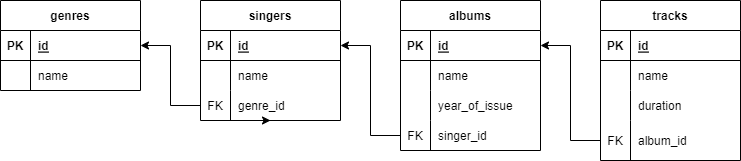

The diagram above was exported from draw.io. Its source (the exported page's mxGraphModel, read from the mxfile embedded in the PNG):
<mxGraphModel dx="1550" dy="827" grid="1" gridSize="10" guides="1" tooltips="1" connect="1" arrows="1" fold="1" page="1" pageScale="1" pageWidth="827" pageHeight="1169" math="0" shadow="0">
  <root>
    <mxCell id="0" />
    <mxCell id="1" parent="0" />
    <mxCell id="-hTt_GBH1G8q1MJ8pJ2l-1" value="genres" style="shape=table;startSize=30;container=1;collapsible=1;childLayout=tableLayout;fixedRows=1;rowLines=0;fontStyle=1;align=center;resizeLast=1;" vertex="1" parent="1">
      <mxGeometry x="40" y="240" width="140" height="90" as="geometry" />
    </mxCell>
    <mxCell id="-hTt_GBH1G8q1MJ8pJ2l-2" value="" style="shape=tableRow;horizontal=0;startSize=0;swimlaneHead=0;swimlaneBody=0;fillColor=none;collapsible=0;dropTarget=0;points=[[0,0.5],[1,0.5]];portConstraint=eastwest;top=0;left=0;right=0;bottom=1;" vertex="1" parent="-hTt_GBH1G8q1MJ8pJ2l-1">
      <mxGeometry y="30" width="140" height="30" as="geometry" />
    </mxCell>
    <mxCell id="-hTt_GBH1G8q1MJ8pJ2l-3" value="PK" style="shape=partialRectangle;connectable=0;fillColor=none;top=0;left=0;bottom=0;right=0;fontStyle=1;overflow=hidden;" vertex="1" parent="-hTt_GBH1G8q1MJ8pJ2l-2">
      <mxGeometry width="30" height="30" as="geometry">
        <mxRectangle width="30" height="30" as="alternateBounds" />
      </mxGeometry>
    </mxCell>
    <mxCell id="-hTt_GBH1G8q1MJ8pJ2l-4" value="id" style="shape=partialRectangle;connectable=0;fillColor=none;top=0;left=0;bottom=0;right=0;align=left;spacingLeft=6;fontStyle=5;overflow=hidden;" vertex="1" parent="-hTt_GBH1G8q1MJ8pJ2l-2">
      <mxGeometry x="30" width="110" height="30" as="geometry">
        <mxRectangle width="110" height="30" as="alternateBounds" />
      </mxGeometry>
    </mxCell>
    <mxCell id="-hTt_GBH1G8q1MJ8pJ2l-5" value="" style="shape=tableRow;horizontal=0;startSize=0;swimlaneHead=0;swimlaneBody=0;fillColor=none;collapsible=0;dropTarget=0;points=[[0,0.5],[1,0.5]];portConstraint=eastwest;top=0;left=0;right=0;bottom=0;" vertex="1" parent="-hTt_GBH1G8q1MJ8pJ2l-1">
      <mxGeometry y="60" width="140" height="30" as="geometry" />
    </mxCell>
    <mxCell id="-hTt_GBH1G8q1MJ8pJ2l-6" value="" style="shape=partialRectangle;connectable=0;fillColor=none;top=0;left=0;bottom=0;right=0;editable=1;overflow=hidden;" vertex="1" parent="-hTt_GBH1G8q1MJ8pJ2l-5">
      <mxGeometry width="30" height="30" as="geometry">
        <mxRectangle width="30" height="30" as="alternateBounds" />
      </mxGeometry>
    </mxCell>
    <mxCell id="-hTt_GBH1G8q1MJ8pJ2l-7" value="name" style="shape=partialRectangle;connectable=0;fillColor=none;top=0;left=0;bottom=0;right=0;align=left;spacingLeft=6;overflow=hidden;" vertex="1" parent="-hTt_GBH1G8q1MJ8pJ2l-5">
      <mxGeometry x="30" width="110" height="30" as="geometry">
        <mxRectangle width="110" height="30" as="alternateBounds" />
      </mxGeometry>
    </mxCell>
    <mxCell id="-hTt_GBH1G8q1MJ8pJ2l-14" value="singers" style="shape=table;startSize=30;container=1;collapsible=1;childLayout=tableLayout;fixedRows=1;rowLines=0;fontStyle=1;align=center;resizeLast=1;" vertex="1" parent="1">
      <mxGeometry x="240" y="240" width="140" height="120" as="geometry" />
    </mxCell>
    <mxCell id="-hTt_GBH1G8q1MJ8pJ2l-15" value="" style="shape=tableRow;horizontal=0;startSize=0;swimlaneHead=0;swimlaneBody=0;fillColor=none;collapsible=0;dropTarget=0;points=[[0,0.5],[1,0.5]];portConstraint=eastwest;top=0;left=0;right=0;bottom=1;" vertex="1" parent="-hTt_GBH1G8q1MJ8pJ2l-14">
      <mxGeometry y="30" width="140" height="30" as="geometry" />
    </mxCell>
    <mxCell id="-hTt_GBH1G8q1MJ8pJ2l-16" value="PK" style="shape=partialRectangle;connectable=0;fillColor=none;top=0;left=0;bottom=0;right=0;fontStyle=1;overflow=hidden;" vertex="1" parent="-hTt_GBH1G8q1MJ8pJ2l-15">
      <mxGeometry width="30" height="30" as="geometry">
        <mxRectangle width="30" height="30" as="alternateBounds" />
      </mxGeometry>
    </mxCell>
    <mxCell id="-hTt_GBH1G8q1MJ8pJ2l-17" value="id" style="shape=partialRectangle;connectable=0;fillColor=none;top=0;left=0;bottom=0;right=0;align=left;spacingLeft=6;fontStyle=5;overflow=hidden;" vertex="1" parent="-hTt_GBH1G8q1MJ8pJ2l-15">
      <mxGeometry x="30" width="110" height="30" as="geometry">
        <mxRectangle width="110" height="30" as="alternateBounds" />
      </mxGeometry>
    </mxCell>
    <mxCell id="-hTt_GBH1G8q1MJ8pJ2l-18" value="" style="shape=tableRow;horizontal=0;startSize=0;swimlaneHead=0;swimlaneBody=0;fillColor=none;collapsible=0;dropTarget=0;points=[[0,0.5],[1,0.5]];portConstraint=eastwest;top=0;left=0;right=0;bottom=0;" vertex="1" parent="-hTt_GBH1G8q1MJ8pJ2l-14">
      <mxGeometry y="60" width="140" height="30" as="geometry" />
    </mxCell>
    <mxCell id="-hTt_GBH1G8q1MJ8pJ2l-19" value="" style="shape=partialRectangle;connectable=0;fillColor=none;top=0;left=0;bottom=0;right=0;editable=1;overflow=hidden;" vertex="1" parent="-hTt_GBH1G8q1MJ8pJ2l-18">
      <mxGeometry width="30" height="30" as="geometry">
        <mxRectangle width="30" height="30" as="alternateBounds" />
      </mxGeometry>
    </mxCell>
    <mxCell id="-hTt_GBH1G8q1MJ8pJ2l-20" value="name" style="shape=partialRectangle;connectable=0;fillColor=none;top=0;left=0;bottom=0;right=0;align=left;spacingLeft=6;overflow=hidden;" vertex="1" parent="-hTt_GBH1G8q1MJ8pJ2l-18">
      <mxGeometry x="30" width="110" height="30" as="geometry">
        <mxRectangle width="110" height="30" as="alternateBounds" />
      </mxGeometry>
    </mxCell>
    <mxCell id="-hTt_GBH1G8q1MJ8pJ2l-21" value="" style="shape=tableRow;horizontal=0;startSize=0;swimlaneHead=0;swimlaneBody=0;fillColor=none;collapsible=0;dropTarget=0;points=[[0,0.5],[1,0.5]];portConstraint=eastwest;top=0;left=0;right=0;bottom=0;" vertex="1" parent="-hTt_GBH1G8q1MJ8pJ2l-14">
      <mxGeometry y="90" width="140" height="30" as="geometry" />
    </mxCell>
    <mxCell id="-hTt_GBH1G8q1MJ8pJ2l-22" value="FK" style="shape=partialRectangle;connectable=0;fillColor=none;top=0;left=0;bottom=0;right=0;editable=1;overflow=hidden;" vertex="1" parent="-hTt_GBH1G8q1MJ8pJ2l-21">
      <mxGeometry width="30" height="30" as="geometry">
        <mxRectangle width="30" height="30" as="alternateBounds" />
      </mxGeometry>
    </mxCell>
    <mxCell id="-hTt_GBH1G8q1MJ8pJ2l-23" value="genre_id" style="shape=partialRectangle;connectable=0;fillColor=none;top=0;left=0;bottom=0;right=0;align=left;spacingLeft=6;overflow=hidden;" vertex="1" parent="-hTt_GBH1G8q1MJ8pJ2l-21">
      <mxGeometry x="30" width="110" height="30" as="geometry">
        <mxRectangle width="110" height="30" as="alternateBounds" />
      </mxGeometry>
    </mxCell>
    <mxCell id="-hTt_GBH1G8q1MJ8pJ2l-53" style="edgeStyle=orthogonalEdgeStyle;rounded=0;orthogonalLoop=1;jettySize=auto;html=1;entryX=0.5;entryY=1;entryDx=0;entryDy=0;entryPerimeter=0;" edge="1" parent="-hTt_GBH1G8q1MJ8pJ2l-14" target="-hTt_GBH1G8q1MJ8pJ2l-21">
      <mxGeometry relative="1" as="geometry">
        <mxPoint x="60" y="120" as="sourcePoint" />
      </mxGeometry>
    </mxCell>
    <mxCell id="-hTt_GBH1G8q1MJ8pJ2l-27" value="albums" style="shape=table;startSize=30;container=1;collapsible=1;childLayout=tableLayout;fixedRows=1;rowLines=0;fontStyle=1;align=center;resizeLast=1;" vertex="1" parent="1">
      <mxGeometry x="440" y="240" width="140" height="150" as="geometry" />
    </mxCell>
    <mxCell id="-hTt_GBH1G8q1MJ8pJ2l-28" value="" style="shape=tableRow;horizontal=0;startSize=0;swimlaneHead=0;swimlaneBody=0;fillColor=none;collapsible=0;dropTarget=0;points=[[0,0.5],[1,0.5]];portConstraint=eastwest;top=0;left=0;right=0;bottom=1;" vertex="1" parent="-hTt_GBH1G8q1MJ8pJ2l-27">
      <mxGeometry y="30" width="140" height="30" as="geometry" />
    </mxCell>
    <mxCell id="-hTt_GBH1G8q1MJ8pJ2l-29" value="PK" style="shape=partialRectangle;connectable=0;fillColor=none;top=0;left=0;bottom=0;right=0;fontStyle=1;overflow=hidden;" vertex="1" parent="-hTt_GBH1G8q1MJ8pJ2l-28">
      <mxGeometry width="30" height="30" as="geometry">
        <mxRectangle width="30" height="30" as="alternateBounds" />
      </mxGeometry>
    </mxCell>
    <mxCell id="-hTt_GBH1G8q1MJ8pJ2l-30" value="id" style="shape=partialRectangle;connectable=0;fillColor=none;top=0;left=0;bottom=0;right=0;align=left;spacingLeft=6;fontStyle=5;overflow=hidden;" vertex="1" parent="-hTt_GBH1G8q1MJ8pJ2l-28">
      <mxGeometry x="30" width="110" height="30" as="geometry">
        <mxRectangle width="110" height="30" as="alternateBounds" />
      </mxGeometry>
    </mxCell>
    <mxCell id="-hTt_GBH1G8q1MJ8pJ2l-31" value="" style="shape=tableRow;horizontal=0;startSize=0;swimlaneHead=0;swimlaneBody=0;fillColor=none;collapsible=0;dropTarget=0;points=[[0,0.5],[1,0.5]];portConstraint=eastwest;top=0;left=0;right=0;bottom=0;" vertex="1" parent="-hTt_GBH1G8q1MJ8pJ2l-27">
      <mxGeometry y="60" width="140" height="30" as="geometry" />
    </mxCell>
    <mxCell id="-hTt_GBH1G8q1MJ8pJ2l-32" value="" style="shape=partialRectangle;connectable=0;fillColor=none;top=0;left=0;bottom=0;right=0;editable=1;overflow=hidden;" vertex="1" parent="-hTt_GBH1G8q1MJ8pJ2l-31">
      <mxGeometry width="30" height="30" as="geometry">
        <mxRectangle width="30" height="30" as="alternateBounds" />
      </mxGeometry>
    </mxCell>
    <mxCell id="-hTt_GBH1G8q1MJ8pJ2l-33" value="name" style="shape=partialRectangle;connectable=0;fillColor=none;top=0;left=0;bottom=0;right=0;align=left;spacingLeft=6;overflow=hidden;" vertex="1" parent="-hTt_GBH1G8q1MJ8pJ2l-31">
      <mxGeometry x="30" width="110" height="30" as="geometry">
        <mxRectangle width="110" height="30" as="alternateBounds" />
      </mxGeometry>
    </mxCell>
    <mxCell id="-hTt_GBH1G8q1MJ8pJ2l-34" value="" style="shape=tableRow;horizontal=0;startSize=0;swimlaneHead=0;swimlaneBody=0;fillColor=none;collapsible=0;dropTarget=0;points=[[0,0.5],[1,0.5]];portConstraint=eastwest;top=0;left=0;right=0;bottom=0;" vertex="1" parent="-hTt_GBH1G8q1MJ8pJ2l-27">
      <mxGeometry y="90" width="140" height="30" as="geometry" />
    </mxCell>
    <mxCell id="-hTt_GBH1G8q1MJ8pJ2l-35" value="" style="shape=partialRectangle;connectable=0;fillColor=none;top=0;left=0;bottom=0;right=0;editable=1;overflow=hidden;" vertex="1" parent="-hTt_GBH1G8q1MJ8pJ2l-34">
      <mxGeometry width="30" height="30" as="geometry">
        <mxRectangle width="30" height="30" as="alternateBounds" />
      </mxGeometry>
    </mxCell>
    <mxCell id="-hTt_GBH1G8q1MJ8pJ2l-36" value="year_of_issue" style="shape=partialRectangle;connectable=0;fillColor=none;top=0;left=0;bottom=0;right=0;align=left;spacingLeft=6;overflow=hidden;" vertex="1" parent="-hTt_GBH1G8q1MJ8pJ2l-34">
      <mxGeometry x="30" width="110" height="30" as="geometry">
        <mxRectangle width="110" height="30" as="alternateBounds" />
      </mxGeometry>
    </mxCell>
    <mxCell id="-hTt_GBH1G8q1MJ8pJ2l-37" value="" style="shape=tableRow;horizontal=0;startSize=0;swimlaneHead=0;swimlaneBody=0;fillColor=none;collapsible=0;dropTarget=0;points=[[0,0.5],[1,0.5]];portConstraint=eastwest;top=0;left=0;right=0;bottom=0;" vertex="1" parent="-hTt_GBH1G8q1MJ8pJ2l-27">
      <mxGeometry y="120" width="140" height="30" as="geometry" />
    </mxCell>
    <mxCell id="-hTt_GBH1G8q1MJ8pJ2l-38" value="FK" style="shape=partialRectangle;connectable=0;fillColor=none;top=0;left=0;bottom=0;right=0;editable=1;overflow=hidden;" vertex="1" parent="-hTt_GBH1G8q1MJ8pJ2l-37">
      <mxGeometry width="30" height="30" as="geometry">
        <mxRectangle width="30" height="30" as="alternateBounds" />
      </mxGeometry>
    </mxCell>
    <mxCell id="-hTt_GBH1G8q1MJ8pJ2l-39" value="singer_id" style="shape=partialRectangle;connectable=0;fillColor=none;top=0;left=0;bottom=0;right=0;align=left;spacingLeft=6;overflow=hidden;" vertex="1" parent="-hTt_GBH1G8q1MJ8pJ2l-37">
      <mxGeometry x="30" width="110" height="30" as="geometry">
        <mxRectangle width="110" height="30" as="alternateBounds" />
      </mxGeometry>
    </mxCell>
    <mxCell id="-hTt_GBH1G8q1MJ8pJ2l-40" value="tracks" style="shape=table;startSize=30;container=1;collapsible=1;childLayout=tableLayout;fixedRows=1;rowLines=0;fontStyle=1;align=center;resizeLast=1;" vertex="1" parent="1">
      <mxGeometry x="640" y="240" width="140" height="160" as="geometry" />
    </mxCell>
    <mxCell id="-hTt_GBH1G8q1MJ8pJ2l-41" value="" style="shape=tableRow;horizontal=0;startSize=0;swimlaneHead=0;swimlaneBody=0;fillColor=none;collapsible=0;dropTarget=0;points=[[0,0.5],[1,0.5]];portConstraint=eastwest;top=0;left=0;right=0;bottom=1;" vertex="1" parent="-hTt_GBH1G8q1MJ8pJ2l-40">
      <mxGeometry y="30" width="140" height="30" as="geometry" />
    </mxCell>
    <mxCell id="-hTt_GBH1G8q1MJ8pJ2l-42" value="PK" style="shape=partialRectangle;connectable=0;fillColor=none;top=0;left=0;bottom=0;right=0;fontStyle=1;overflow=hidden;" vertex="1" parent="-hTt_GBH1G8q1MJ8pJ2l-41">
      <mxGeometry width="30" height="30" as="geometry">
        <mxRectangle width="30" height="30" as="alternateBounds" />
      </mxGeometry>
    </mxCell>
    <mxCell id="-hTt_GBH1G8q1MJ8pJ2l-43" value="id" style="shape=partialRectangle;connectable=0;fillColor=none;top=0;left=0;bottom=0;right=0;align=left;spacingLeft=6;fontStyle=5;overflow=hidden;" vertex="1" parent="-hTt_GBH1G8q1MJ8pJ2l-41">
      <mxGeometry x="30" width="110" height="30" as="geometry">
        <mxRectangle width="110" height="30" as="alternateBounds" />
      </mxGeometry>
    </mxCell>
    <mxCell id="-hTt_GBH1G8q1MJ8pJ2l-44" value="" style="shape=tableRow;horizontal=0;startSize=0;swimlaneHead=0;swimlaneBody=0;fillColor=none;collapsible=0;dropTarget=0;points=[[0,0.5],[1,0.5]];portConstraint=eastwest;top=0;left=0;right=0;bottom=0;" vertex="1" parent="-hTt_GBH1G8q1MJ8pJ2l-40">
      <mxGeometry y="60" width="140" height="30" as="geometry" />
    </mxCell>
    <mxCell id="-hTt_GBH1G8q1MJ8pJ2l-45" value="" style="shape=partialRectangle;connectable=0;fillColor=none;top=0;left=0;bottom=0;right=0;editable=1;overflow=hidden;" vertex="1" parent="-hTt_GBH1G8q1MJ8pJ2l-44">
      <mxGeometry width="30" height="30" as="geometry">
        <mxRectangle width="30" height="30" as="alternateBounds" />
      </mxGeometry>
    </mxCell>
    <mxCell id="-hTt_GBH1G8q1MJ8pJ2l-46" value="name" style="shape=partialRectangle;connectable=0;fillColor=none;top=0;left=0;bottom=0;right=0;align=left;spacingLeft=6;overflow=hidden;" vertex="1" parent="-hTt_GBH1G8q1MJ8pJ2l-44">
      <mxGeometry x="30" width="110" height="30" as="geometry">
        <mxRectangle width="110" height="30" as="alternateBounds" />
      </mxGeometry>
    </mxCell>
    <mxCell id="-hTt_GBH1G8q1MJ8pJ2l-47" value="" style="shape=tableRow;horizontal=0;startSize=0;swimlaneHead=0;swimlaneBody=0;fillColor=none;collapsible=0;dropTarget=0;points=[[0,0.5],[1,0.5]];portConstraint=eastwest;top=0;left=0;right=0;bottom=0;" vertex="1" parent="-hTt_GBH1G8q1MJ8pJ2l-40">
      <mxGeometry y="90" width="140" height="30" as="geometry" />
    </mxCell>
    <mxCell id="-hTt_GBH1G8q1MJ8pJ2l-48" value="" style="shape=partialRectangle;connectable=0;fillColor=none;top=0;left=0;bottom=0;right=0;editable=1;overflow=hidden;" vertex="1" parent="-hTt_GBH1G8q1MJ8pJ2l-47">
      <mxGeometry width="30" height="30" as="geometry">
        <mxRectangle width="30" height="30" as="alternateBounds" />
      </mxGeometry>
    </mxCell>
    <mxCell id="-hTt_GBH1G8q1MJ8pJ2l-49" value="duration" style="shape=partialRectangle;connectable=0;fillColor=none;top=0;left=0;bottom=0;right=0;align=left;spacingLeft=6;overflow=hidden;" vertex="1" parent="-hTt_GBH1G8q1MJ8pJ2l-47">
      <mxGeometry x="30" width="110" height="30" as="geometry">
        <mxRectangle width="110" height="30" as="alternateBounds" />
      </mxGeometry>
    </mxCell>
    <mxCell id="-hTt_GBH1G8q1MJ8pJ2l-50" value="" style="shape=tableRow;horizontal=0;startSize=0;swimlaneHead=0;swimlaneBody=0;fillColor=none;collapsible=0;dropTarget=0;points=[[0,0.5],[1,0.5]];portConstraint=eastwest;top=0;left=0;right=0;bottom=0;" vertex="1" parent="-hTt_GBH1G8q1MJ8pJ2l-40">
      <mxGeometry y="120" width="140" height="40" as="geometry" />
    </mxCell>
    <mxCell id="-hTt_GBH1G8q1MJ8pJ2l-51" value="FK" style="shape=partialRectangle;connectable=0;fillColor=none;top=0;left=0;bottom=0;right=0;editable=1;overflow=hidden;" vertex="1" parent="-hTt_GBH1G8q1MJ8pJ2l-50">
      <mxGeometry width="30" height="40" as="geometry">
        <mxRectangle width="30" height="40" as="alternateBounds" />
      </mxGeometry>
    </mxCell>
    <mxCell id="-hTt_GBH1G8q1MJ8pJ2l-52" value="album_id" style="shape=partialRectangle;connectable=0;fillColor=none;top=0;left=0;bottom=0;right=0;align=left;spacingLeft=6;overflow=hidden;" vertex="1" parent="-hTt_GBH1G8q1MJ8pJ2l-50">
      <mxGeometry x="30" width="110" height="40" as="geometry">
        <mxRectangle width="110" height="40" as="alternateBounds" />
      </mxGeometry>
    </mxCell>
    <mxCell id="-hTt_GBH1G8q1MJ8pJ2l-77" style="edgeStyle=orthogonalEdgeStyle;rounded=0;orthogonalLoop=1;jettySize=auto;html=1;entryX=1;entryY=0.5;entryDx=0;entryDy=0;" edge="1" parent="1" source="-hTt_GBH1G8q1MJ8pJ2l-50" target="-hTt_GBH1G8q1MJ8pJ2l-28">
      <mxGeometry relative="1" as="geometry" />
    </mxCell>
    <mxCell id="-hTt_GBH1G8q1MJ8pJ2l-78" style="edgeStyle=orthogonalEdgeStyle;rounded=0;orthogonalLoop=1;jettySize=auto;html=1;entryX=1;entryY=0.5;entryDx=0;entryDy=0;" edge="1" parent="1" source="-hTt_GBH1G8q1MJ8pJ2l-37" target="-hTt_GBH1G8q1MJ8pJ2l-15">
      <mxGeometry relative="1" as="geometry" />
    </mxCell>
    <mxCell id="-hTt_GBH1G8q1MJ8pJ2l-79" style="edgeStyle=orthogonalEdgeStyle;rounded=0;orthogonalLoop=1;jettySize=auto;html=1;entryX=1;entryY=0.5;entryDx=0;entryDy=0;" edge="1" parent="1" source="-hTt_GBH1G8q1MJ8pJ2l-21" target="-hTt_GBH1G8q1MJ8pJ2l-2">
      <mxGeometry relative="1" as="geometry" />
    </mxCell>
  </root>
</mxGraphModel>